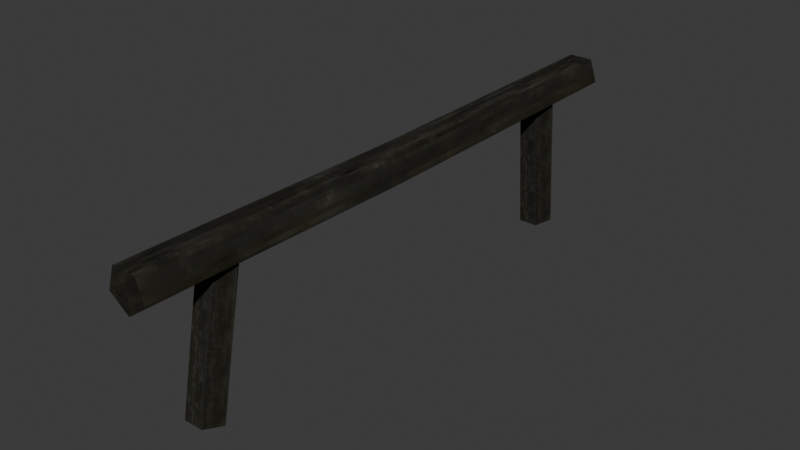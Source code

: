 # Source: fence.blend  (saved by Blender 5.2.44; exported with 4.5.12 LTS)
import bpy
from mathutils import Matrix  # noqa: F401  (used for matrix-valued properties, if any)

bpy.ops.wm.read_factory_settings(use_empty=True)
scene = bpy.context.scene
scene.name = 'Scene'

# ---- collections
col_collection = bpy.data.collections.new('Collection'); scene.collection.children.link(col_collection)

# ---- images (referenced by path relative to the original .blend; pixels are not part of the script)
import os
ASSET_DIR = os.environ.get("B2B_ASSET_DIR", "")  # directory of the original .blend (textures are referenced by path, not embedded)
HERE = os.path.dirname(os.path.abspath(__file__))  # packed textures are extracted next to this script under _unpacked/

def load_image(name, relpath, width, height, colorspace="sRGB"):
    """Load a texture the original file referenced (path relative to the .blend, or extracted next to this script)."""
    p = next((c for c in (os.path.join(HERE, relpath), os.path.join(ASSET_DIR, relpath)) if relpath and os.path.exists(c)), "")
    if p:
        img = bpy.data.images.load(p, check_existing=True)
        img.name = name
    else:  # same state as the original file: an image datablock whose file is absent (Cycles renders it pink)
        img = bpy.data.images.new(name, width, height)
        img.source = "FILE"
        img.filepath = "//" + (relpath or name)
    img.colorspace_settings.name = colorspace
    return img
img_log_wall128 = load_image('log_wall128', '_unpacked/log_wall128.5158d0f8.png', 128, 128, 'sRGB')

# ---- materials (node trees are filled in below, after node groups)
mat_material_001 = bpy.data.materials.new('Material.001')

# ---- material node trees
mat_material_001.use_nodes = True; mat_material_001.node_tree.nodes.clear()
_N = mat_material_001.node_tree.nodes; _L = mat_material_001.node_tree.links
n0 = _N.new('ShaderNodeBsdfPrincipled'); n0.name = 'Principled BSDF'; n0.location = (10, 300)
n0.inputs[2].default_value = 1.0
n0.inputs[10].default_value = 0.005
n0.inputs[13].default_value = 0.0
n1 = _N.new('ShaderNodeOutputMaterial'); n1.name = 'Material Output'; n1.location = (300, 300)
n2 = _N.new('ShaderNodeTexImage'); n2.name = 'Image Texture'; n2.location = (-440, 210)
n2.label = 'BASE COLOR'
n2.image = img_log_wall128
n2.interpolation = 'Closest'
_L.new(n0.outputs[0], n1.inputs[0])
_L.new(n2.outputs[0], n0.inputs[0])
n1.is_active_output = True

# ---- world
world_world = bpy.data.worlds.new('World'); scene.world = world_world
world_world.use_nodes = True; world_world.node_tree.nodes.clear()
_N = world_world.node_tree.nodes; _L = world_world.node_tree.links
n0 = _N.new('ShaderNodeOutputWorld'); n0.name = 'World Output'; n0.location = (200, 100)
n1 = _N.new('ShaderNodeBackground'); n1.name = 'Background'; n1.location = (-200, 100)
n1.inputs[0].default_value = (0.05088, 0.05088, 0.05088, 1.0)
_L.new(n1.outputs[0], n0.inputs[0])
n0.is_active_output = True
world_world.color = (0.05088, 0.05088, 0.05088)
world_world.sun_shadow_jitter_overblur = 0.0

# ---- meshes
me_cylinder_001 = bpy.data.meshes.new('Cylinder.001')
me_cylinder_001.from_pydata([(0.0, -0.9393, -0.03617), (0.0, -0.9393, -0.03617), (0.0, -0.9393, -0.03617), (0.0, -0.8268, 0.5386), (0.0, -0.8268, 0.5386), (0.0, -0.8268, 0.5386), (0.06848, -0.9882, -0.02661), (0.06848, -0.9882, -0.02661), (0.06848, -0.9882, -0.02661), (0.06848, -0.8756, 0.5482), (0.06848, -0.8756, 0.5482), (0.06848, -0.8756, 0.5482), (0.04232, -1.067, -0.01114), (0.04232, -1.067, -0.01114), (0.04232, -1.067, -0.01114), (0.04232, -0.9546, 0.5636), (0.04232, -0.9546, 0.5636), (0.04232, -0.9546, 0.5636), (-0.04232, -1.067, -0.01114), (-0.04232, -1.067, -0.01114), (-0.04232, -1.067, -0.01114), (-0.04232, -0.9546, 0.5636), (-0.04232, -0.9546, 0.5636), (-0.04232, -0.9546, 0.5636), (-0.06848, -0.9882, -0.02661), (-0.06848, -0.9882, -0.02661), (-0.06848, -0.9882, -0.02661), (-0.06848, -0.8756, 0.5482), (-0.06848, -0.8756, 0.5482), (-0.06848, -0.8756, 0.5482), (0.0, -1.259, 0.4981), (0.0, -1.259, 0.4981), (0.0, -1.259, 0.4981), (0.0, 1.259, 0.4981), (0.0, 1.259, 0.4981), (0.0, 1.259, 0.4981), (0.08401, -1.259, 0.5591), (0.08401, -1.259, 0.5591), (0.08401, -1.259, 0.5591), (0.08401, 1.259, 0.5591), (0.08401, 1.259, 0.5591), (0.08401, 1.259, 0.5591), (0.05192, -1.259, 0.6579), (0.05192, -1.259, 0.6579), (0.05192, -1.259, 0.6579), (0.05192, 1.259, 0.6579), (0.05192, 1.259, 0.6579), (0.05192, 1.259, 0.6579), (-0.05192, -1.259, 0.6579), (-0.05192, -1.259, 0.6579), (-0.05192, -1.259, 0.6579), (-0.05192, 1.259, 0.6579), (-0.05192, 1.259, 0.6579), (-0.05192, 1.259, 0.6579), (-0.08401, -1.259, 0.5591), (-0.08401, -1.259, 0.5591), (-0.08401, -1.259, 0.5591), (-0.08401, 1.259, 0.5591), (-0.08401, 1.259, 0.5591), (-0.08401, 1.259, 0.5591), (-0.002182, -0.05262, 0.4832), (-0.002182, -0.05262, 0.4832), (-0.002182, -0.05262, 0.4832), (-0.002182, -0.05262, 0.4832), (0.08183, -0.05262, 0.5443), (0.08183, -0.05262, 0.5443), (0.08183, -0.05262, 0.5443), (0.08183, -0.05262, 0.5443), (0.04974, -0.05262, 0.643), (0.04974, -0.05262, 0.643), (0.04974, -0.05262, 0.643), (0.04974, -0.05262, 0.643), (-0.0541, -0.05262, 0.643), (-0.0541, -0.05262, 0.643), (-0.0541, -0.05262, 0.643), (-0.0541, -0.05262, 0.643), (-0.08619, -0.05262, 0.5443), (-0.08619, -0.05262, 0.5443), (-0.08619, -0.05262, 0.5443), (-0.08619, -0.05262, 0.5443), (0.0, 1.031, -0.02096), (0.0, 1.031, -0.02096), (0.0, 1.031, -0.02096), (0.0, 0.9836, 0.5628), (0.0, 0.9836, 0.5628), (0.0, 0.9836, 0.5628), (0.06848, 0.9818, -0.02501), (0.06848, 0.9818, -0.02501), (0.06848, 0.9818, -0.02501), (0.06848, 0.934, 0.5588), (0.06848, 0.934, 0.5588), (0.06848, 0.934, 0.5588), (0.04232, 0.9015, -0.03157), (0.04232, 0.9015, -0.03157), (0.04232, 0.9015, -0.03157), (0.04232, 0.8538, 0.5522), (0.04232, 0.8538, 0.5522), (0.04232, 0.8538, 0.5522), (-0.04232, 0.9015, -0.03157), (-0.04232, 0.9015, -0.03157), (-0.04232, 0.9015, -0.03157), (-0.04232, 0.8538, 0.5522), (-0.04232, 0.8538, 0.5522), (-0.04232, 0.8538, 0.5522), (-0.06848, 0.9818, -0.02501), (-0.06848, 0.9818, -0.02501), (-0.06848, 0.9818, -0.02501), (-0.06848, 0.934, 0.5588), (-0.06848, 0.934, 0.5588), (-0.06848, 0.934, 0.5588)], [], [(1, 4, 10), (1, 10, 7), (8, 11, 17), (8, 17, 14), (12, 15, 21), (12, 21, 18), (16, 9, 3), (3, 27, 22), (3, 22, 16), (20, 23, 29), (20, 29, 26), (25, 28, 5), (25, 5, 2), (24, 0, 6), (6, 13, 19), (6, 19, 24), (60, 34, 40), (60, 40, 64), (66, 41, 47), (66, 47, 70), (68, 46, 52), (68, 52, 72), (45, 39, 33), (33, 57, 51), (33, 51, 45), (74, 53, 59), (74, 59, 78), (76, 58, 35), (76, 35, 62), (54, 30, 36), (36, 43, 49), (36, 49, 54), (55, 77, 63), (55, 63, 32), (50, 75, 79), (50, 79, 56), (42, 69, 73), (42, 73, 48), (38, 67, 71), (38, 71, 44), (31, 61, 65), (31, 65, 37), (81, 84, 90), (81, 90, 87), (88, 91, 97), (88, 97, 94), (92, 96, 102), (92, 102, 98), (95, 89, 83), (83, 107, 101), (83, 101, 95), (100, 103, 109), (100, 109, 106), (105, 108, 85), (105, 85, 82), (104, 80, 86), (86, 93, 99), (86, 99, 104)])
me_cylinder_001.polygons.foreach_set('use_smooth', [0, 0, 0, 0, 0, 0, 0, 0, 0, 0, 0, 0, 0, 0, 0, 0, 0, 0, 1, 0, 0, 0, 0, 0, 0, 0, 0, 0, 0, 1, 0, 0, 0, 0, 0, 0, 0, 0, 0, 0, 0, 0, 0, 0, 0, 0, 0, 0, 0, 0, 1, 1, 0, 0, 0, 0, 0, 0])
_uv = me_cylinder_001.uv_layers.new(name='UVMap')
_uv.uv.foreach_set('vector', [2.173, 0.6627, -1.235, 0.7029, -1.283, 0.8746, 2.173, 0.6627, -1.283, 0.8746, 2.226, 0.8332, 2.325, 0.3152, -1.337, 0.3583, -1.339, 0.1536, 2.325, 0.3152, -1.339, 0.1536, 2.322, 0.1105, 1.631, 0.5472, -0.6554, 0.5741, -0.657, 0.4397, 1.631, 0.5472, -0.657, 0.4397, 1.63, 0.4128, 0.5804, 0.5596, 0.4531, 0.6026, 0.3728, 0.4948, 0.3728, 0.4948, 0.4505, 0.3851, 0.5788, 0.4251, 0.3728, 0.4948, 0.5788, 0.4251, 0.5804, 0.5596, 1.629, 0.3875, -0.6573, 0.4144, -0.6558, 0.5422, 1.629, 0.3875, -0.6558, 0.5422, 1.631, 0.5153, 1.596, 0.3761, -0.6252, 0.4022, -1.235, 0.7029, 1.596, 0.3761, -1.235, 0.7029, 2.173, 0.6627, 0.4505, 0.3851, 0.3728, 0.4948, 0.4531, 0.6026, 0.4531, 0.6026, 0.5804, 0.5596, 0.5788, 0.4251, 0.4531, 0.6026, 0.5788, 0.4251, 0.4505, 0.3851, 0.4698, 0.3613, 1.027, 0.3614, 1.027, 0.4099, 0.4698, 0.3613, 1.027, 0.4099, 0.4698, 0.4098, 0.4698, 0.4098, 1.027, 0.4099, 1.028, 0.4581, 0.4698, 0.4098, 1.028, 0.4581, 0.4699, 0.4585, 0.4699, 0.4585, 1.028, 0.4581, 1.028, 0.5063, 0.4699, 0.4585, 1.028, 0.5063, 0.47, 0.5072, 0.2554, 0.126, 0.3602, 0.2022, 0.3202, 0.3255, 0.3202, 0.3255, 0.1905, 0.3255, 0.1505, 0.2022, 0.3202, 0.3255, 0.1505, 0.2022, 0.2554, 0.126, 0.47, 0.5072, 1.028, 0.5063, 1.027, 0.5546, 0.47, 0.5072, 1.027, 0.5546, 0.4701, 0.5558, 0.4701, 0.5558, 1.027, 0.5546, 1.027, 0.6032, 0.4701, 0.5558, 1.027, 0.6032, 0.4702, 0.6043, 0.466, 0.2579, 0.505, 0.1381, 0.631, 0.1381, 0.631, 0.1381, 0.6699, 0.2579, 0.568, 0.332, 0.631, 0.1381, 0.568, 0.332, 0.466, 0.2579, -0.04244, 0.5557, 0.4701, 0.5558, 0.4702, 0.6043, -0.04244, 0.5557, 0.4702, 0.6043, -0.04193, 0.6043, -0.04356, 0.5075, 0.47, 0.5072, 0.4701, 0.5558, -0.04356, 0.5075, 0.4701, 0.5558, -0.04244, 0.5557, -0.04381, 0.4593, 0.4699, 0.4585, 0.47, 0.5072, -0.04381, 0.4593, 0.47, 0.5072, -0.04356, 0.5075, -0.04298, 0.411, 0.4698, 0.4098, 0.4699, 0.4585, -0.04298, 0.411, 0.4699, 0.4585, -0.04381, 0.4593, -0.0424, 0.3626, 0.4698, 0.3613, 0.4698, 0.4098, -0.0424, 0.3626, 0.4698, 0.4098, -0.04298, 0.411, 2.173, 0.6627, -1.235, 0.7029, -1.283, 0.8746, 2.173, 0.6627, -1.283, 0.8746, 2.226, 0.8332, 2.325, 0.3152, -1.337, 0.3583, -1.339, 0.1536, 2.325, 0.3152, -1.339, 0.1536, 2.322, 0.1105, 1.631, 0.5472, -0.6554, 0.5741, -0.657, 0.4397, 1.631, 0.5472, -0.657, 0.4397, 1.63, 0.4128, 0.5804, 0.5596, 0.4531, 0.6026, 0.3728, 0.4948, 0.3728, 0.4948, 0.4505, 0.3851, 0.5788, 0.4251, 0.3728, 0.4948, 0.5788, 0.4251, 0.5804, 0.5596, 1.629, 0.3875, -0.6573, 0.4144, -0.6558, 0.5422, 1.629, 0.3875, -0.6558, 0.5422, 1.631, 0.5153, 1.596, 0.3761, -0.6252, 0.4022, -1.235, 0.7029, 1.596, 0.3761, -1.235, 0.7029, 2.173, 0.6627, 0.4505, 0.3851, 0.3728, 0.4948, 0.4531, 0.6026, 0.4531, 0.6026, 0.5804, 0.5596, 0.5788, 0.4251, 0.4531, 0.6026, 0.5788, 0.4251, 0.4505, 0.3851])
me_cylinder_001.materials.append(mat_material_001)
me_cylinder_001.update()
me_cylinder_001.normals_split_custom_set([tuple(v) for v in zip(*[iter([0.5878, 0.7939, -0.1555, 0.5878, 0.7939, -0.1555, 0.5878, 0.7939, -0.1555, 0.5878, 0.7939, -0.1555, 0.5878, 0.7939, -0.1555, 0.5878, 0.7939, -0.1555, 0.9511, -0.3033, 0.05939, 0.9511, -0.3033, 0.05939, 0.9511, -0.3033, 0.05939, 0.9511, -0.3033, 0.05939, 0.9511, -0.3033, 0.05939, 0.9511, -0.3033, 0.05939, 0.0, -0.9814, 0.1922, 0.0, -0.9814, 0.1922, 0.0, -0.9814, 0.1922, 0.0, -0.9814, 0.1922, 0.0, -0.9814, 0.1922, 0.0, -0.9814, 0.1922, 1.64e-06, 0.1922, 0.9814, 1.64e-06, 0.1922, 0.9814, 1.64e-06, 0.1922, 0.9814, -2.187e-06, 0.1922, 0.9814, -2.187e-06, 0.1922, 0.9814, -2.187e-06, 0.1922, 0.9814, 0.0, 0.1922, 0.9814, 0.0, 0.1922, 0.9814, 0.0, 0.1922, 0.9814, -0.9511, -0.3033, 0.05939, -0.9511, -0.3033, 0.05939, -0.9511, -0.3033, 0.05939, -0.9511, -0.3033, 0.05939, -0.9511, -0.3033, 0.05939, -0.9511, -0.3033, 0.05939, -0.5878, 0.7939, -0.1555, -0.5878, 0.7939, -0.1555, -0.5878, 0.7939, -0.1555, -0.5878, 0.7939, -0.1555, -0.5878, 0.7939, -0.1555, -0.5878, 0.7939, -0.1555, 0.0, -0.1922, -0.9814, 0.0, -0.1922, -0.9814, 0.0, -0.1922, -0.9814, 0.0, -0.1922, -0.9814, 0.0, -0.1922, -0.9814, 0.0, -0.1922, -0.9814, 0.0, -0.1922, -0.9814, 0.0, -0.1922, -0.9814, 0.0, -0.1922, -0.9814, 0.5878, 0.008169, -0.809, 0.5878, 0.008169, -0.809, 0.5878, 0.008169, -0.809, 0.5878, 0.008169, -0.809, 0.5878, 0.008169, -0.809, 0.5878, 0.008169, -0.809, 0.951, -0.005076, 0.309, 0.951, -0.005076, 0.309, 0.951, -0.005076, 0.309, 0.951, -0.005076, 0.309, 0.951, -0.005076, 0.309, 0.951, -0.005076, 0.309, 0.0, -0.01131, 0.9999, 0.0, -0.01131, 0.9999, 0.0, -0.01131, 0.9999, 0.0, -0.01131, 0.9999, 0.0, -0.01131, 0.9999, 0.0, -0.01131, 0.9999, 1.148e-06, 1.0, 0.0, 1.148e-06, 1.0, 0.0, 1.148e-06, 1.0, 0.0, -1.148e-06, 1.0, 0.0, -1.148e-06, 1.0, 0.0, -1.148e-06, 1.0, 0.0, 0.0, 1.0, 0.0, 0.0, 1.0, 0.0, 0.0, 1.0, 0.0, -0.9511, -0.001912, 0.309, -0.9511, -0.001912, 0.309, -0.9511, -0.001912, 0.309, -0.9511, -0.001912, 0.309, -0.9511, -0.001912, 0.309, -0.9511, -0.001912, 0.309, -0.5878, 0.01012, -0.809, -0.5878, 0.01012, -0.809, -0.5878, 0.01012, -0.809, -0.5878, 0.01012, -0.809, -0.5878, 0.01012, -0.809, -0.5878, 0.01012, -0.809, 0.0, -1.0, 0.0, 0.0, -1.0, 0.0, 0.0, -1.0, 0.0, 0.0, -1.0, 2.906e-06, 0.0, -1.0, 2.906e-06, 0.0, -1.0, 2.906e-06, 0.0, -1.0, 0.0, 0.0, -1.0, 0.0, 0.0, -1.0, 0.0, -0.5877, -0.01101, -0.809, -0.5877, -0.01101, -0.809, -0.5877, -0.01101, -0.809, -0.5877, -0.01101, -0.809, -0.5877, -0.01101, -0.809, -0.5877, -0.01101, -0.809, -0.9511, 0.002079, 0.309, -0.9511, 0.002079, 0.309, -0.9511, 0.002079, 0.309, -0.9511, 0.002079, 0.309, -0.9511, 0.002079, 0.309, -0.9511, 0.002079, 0.309, 0.0, 0.01229, 0.9999, 0.0, 0.01229, 0.9999, 0.0, 0.01229, 0.9999, 0.0, 0.01229, 0.9999, 0.0, 0.01229, 0.9999, 0.0, 0.01229, 0.9999, 0.951, 0.005519, 0.309, 0.951, 0.005519, 0.309, 0.951, 0.005519, 0.309, 0.951, 0.005519, 0.309, 0.951, 0.005519, 0.309, 0.951, 0.005519, 0.309, 0.5878, -0.008882, -0.809, 0.5878, -0.008882, -0.809, 0.5878, -0.008882, -0.809, 0.5878, -0.008882, -0.809, 0.5878, -0.008882, -0.809, 0.5878, -0.008882, -0.809, 0.5878, 0.8063, 0.06592, 0.5878, 0.8063, 0.06592, 0.5878, 0.8063, 0.06592, 0.5878, 0.8063, 0.06592, 0.5878, 0.8063, 0.06592, 0.5878, 0.8063, 0.06592, 0.9511, -0.308, -0.02518, 0.9511, -0.308, -0.02518, 0.9511, -0.308, -0.02518, 0.9511, -0.308, -0.02518, 0.9511, -0.308, -0.02518, 0.9511, -0.308, -0.02518, 0.0, -0.9967, -0.08148, 0.0, -0.9967, -0.08148, 0.0, -0.9967, -0.08148, 0.0, -0.9967, -0.08148, 0.0, -0.9967, -0.08148, 0.0, -0.9967, -0.08148, -1.094e-06, -0.08148, 0.9967, -1.094e-06, -0.08148, 0.9967, -1.094e-06, -0.08148, 0.9967, 1.094e-06, -0.08148, 0.9967, 1.094e-06, -0.08148, 0.9967, 1.094e-06, -0.08148, 0.9967, 0.0, -0.08148, 0.9967, 0.0, -0.08148, 0.9967, 0.0, -0.08148, 0.9967, -0.9511, -0.308, -0.02518, -0.9511, -0.308, -0.02518, -0.9511, -0.308, -0.02518, -0.9511, -0.308, -0.02518, -0.9511, -0.308, -0.02518, -0.9511, -0.308, -0.02518, -0.5878, 0.8063, 0.06592, -0.5878, 0.8063, 0.06592, -0.5878, 0.8063, 0.06592, -0.5878, 0.8063, 0.06592, -0.5878, 0.8063, 0.06592, -0.5878, 0.8063, 0.06592, 0.0, 0.08148, -0.9967, 0.0, 0.08148, -0.9967, 0.0, 0.08148, -0.9967, 0.0, 0.08148, -0.9967, 0.0, 0.08148, -0.9967, 0.0, 0.08148, -0.9967, 0.0, 0.08148, -0.9967, 0.0, 0.08148, -0.9967, 0.0, 0.08148, -0.9967])] * 3)])

# ---- objects
ob_cylinder_001 = bpy.data.objects.new('Cylinder.001', me_cylinder_001)

# ---- transforms, parenting, visibility, modifiers, constraints
ob_cylinder_001.location = (0.0, 0.0, 0.0)
ob_cylinder_001.rotation_mode = 'QUATERNION'
ob_cylinder_001.rotation_quaternion = (1.0, 0.0, 0.0, 0.0)

# ---- collection membership
col_collection.objects.link(ob_cylinder_001)

# ---- scene / render settings (as saved in the file)
scene.frame_start = 1; scene.frame_end = 250; scene.frame_set(1)
scene.render.engine = 'BLENDER_EEVEE_NEXT'
scene.render.bake_bias = 0.0
scene.render.bake_samples = 0
scene.render.compositor_device = 'GPU'
scene.eevee.use_volume_custom_range = False
scene.eevee.fast_gi_thickness_near = 0.1
scene.eevee.fast_gi_thickness_far = 0.0
scene.eevee.ray_tracing_options.screen_trace_thickness = 0.1
bpy.context.view_layer.update()

# ---- added for rendering (the .blend has no active camera and no usable light): camera, sun
cam_auto = bpy.data.cameras.new('AutoCamera')
cam_auto.lens = 50.0
cam_auto.sensor_width = 36.0
cam_auto.clip_end = 1000.0
ob_auto_camera = bpy.data.objects.new('AutoCamera', cam_auto)
scene.collection.objects.link(ob_auto_camera)
ob_auto_camera.location = (2.42124, -2.9068, 2.24871)
ob_auto_camera.rotation_euler = (1.09748, -7.21219e-08, 0.694738)
scene.camera = ob_auto_camera
light_auto_sun = bpy.data.lights.new('AutoSun', 'SUN')
light_auto_sun.energy = 3.0
light_auto_sun.angle = 0.0523599
ob_auto_sun = bpy.data.objects.new('AutoSun', light_auto_sun)
scene.collection.objects.link(ob_auto_sun)
ob_auto_sun.rotation_euler = (0.872665, 0.174533, 0.523599)
bpy.context.view_layer.update()
